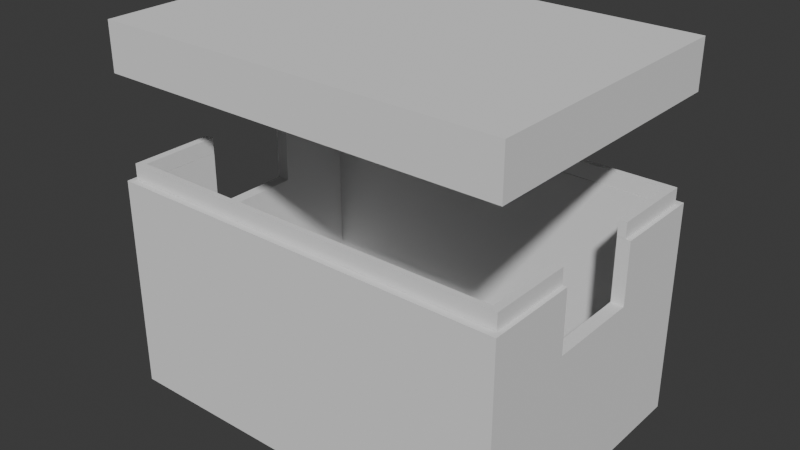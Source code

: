 # Source: box2.blend  (saved by Blender 5.2.44; exported with 4.5.12 LTS)
import bpy
from mathutils import Matrix  # noqa: F401  (used for matrix-valued properties, if any)

bpy.ops.wm.read_factory_settings(use_empty=True)
scene = bpy.context.scene
scene.name = 'Scene'

# ---- collections
col_collection = bpy.data.collections.new('Collection'); scene.collection.children.link(col_collection)

# ---- world
world_world = bpy.data.worlds.new('World'); scene.world = world_world
world_world.use_nodes = True; world_world.node_tree.nodes.clear()
_N = world_world.node_tree.nodes; _L = world_world.node_tree.links
n0 = _N.new('ShaderNodeOutputWorld'); n0.name = 'World Output'; n0.location = (200, 100)
n1 = _N.new('ShaderNodeBackground'); n1.name = 'Background'; n1.location = (-200, 100)
n1.inputs[0].default_value = (0.05088, 0.05088, 0.05088, 1.0)
_L.new(n1.outputs[0], n0.inputs[0])
n0.is_active_output = True
world_world.color = (0.05088, 0.05088, 0.05088)
world_world.sun_shadow_jitter_overblur = 0.0

# ---- meshes
me_cube = bpy.data.meshes.new('Cube')
me_cube.from_pydata([(-64.0, -44.0, -34.0), (-60.0, -40.0, -31.0), (-64.0, -44.0, 34.0), (-64.0, 44.0, -34.0), (-60.0, 40.0, -31.0), (-64.0, 44.0, 34.0), (64.0, -44.0, -34.0), (60.0, -40.0, -31.0), (64.0, -44.0, 34.0), (64.0, 44.0, -34.0), (60.0, 40.0, -31.0), (64.0, 44.0, 34.0), (-60.0, -40.0, 34.0), (-60.0, 40.0, 34.0), (60.0, -40.0, 34.0), (60.0, 40.0, 34.0), (-64.0, -15.0, 14.44), (-64.0, -15.0, 34.0), (-64.0, 15.0, 34.0), (-64.0, 15.0, 14.44), (64.0, -15.0, 14.44), (64.0, -15.0, 34.0), (64.0, 15.0, 14.44), (64.0, 15.0, 34.0), (60.0, -15.0, 34.0), (60.0, 15.0, 34.0), (-60.0, -15.0, 34.0), (-60.0, 15.0, 34.0), (-60.0, -15.0, 14.44), (-60.0, 15.0, 14.44), (60.0, -15.0, 14.44), (60.0, 15.0, 14.44), (-62.6, -41.64, 34.08), (-60.04, -39.88, 34.08), (-60.04, 40.12, 34.08), (-62.6, 41.88, 34.08), (62.52, -41.64, 34.08), (59.96, -39.88, 34.08), (62.52, 41.88, 34.08), (59.96, 40.12, 34.08), (-60.04, -39.88, 38.94), (-62.6, -41.64, 38.94), (-62.6, 41.88, 38.94), (-60.04, 40.12, 38.94), (59.96, -39.88, 38.94), (62.52, -41.64, 38.94), (59.96, 40.12, 38.94), (62.52, 41.88, 38.94), (59.96, -15.0, 34.08), (59.96, 15.0, 34.08), (62.52, -15.0, 34.08), (62.52, 15.0, 34.08), (-62.6, -15.0, 34.08), (-62.6, 15.0, 34.08), (-60.04, -15.0, 34.08), (-60.04, 15.0, 34.08), (62.52, -15.0, 38.94), (62.52, 15.0, 38.94), (59.96, -15.0, 38.94), (59.96, 15.0, 38.94), (-60.04, -15.0, 38.94), (-60.04, 15.0, 38.94), (-62.6, -15.0, 38.94), (-62.6, 15.0, 38.94)], [], [(18, 5, 3, 0, 2, 17, 16, 19), (3, 5, 11, 9), (21, 8, 6, 9, 11, 23, 22, 20), (6, 8, 2, 0), (3, 9, 6, 0), (23, 11, 15, 25), (24, 14, 8, 21), (13, 15, 11, 5, 18, 27), (17, 2, 8, 14, 12, 26), (12, 1, 4, 13, 27, 29, 28, 26), (13, 4, 10, 15), (15, 10, 7, 14, 24, 30, 31, 25), (7, 1, 12, 14), (4, 1, 7, 10), (18, 19, 29, 27), (22, 23, 25, 31), (21, 20, 30, 24), (28, 16, 17, 26), (29, 19, 16, 28), (20, 22, 31, 30), (49, 39, 38, 51), (36, 37, 48, 50), (34, 35, 38, 39), (32, 33, 37, 36), (53, 35, 34, 55), (33, 32, 52, 54), (57, 47, 46, 59), (58, 44, 45, 56), (42, 43, 46, 47), (40, 41, 45, 44), (61, 43, 42, 63), (62, 41, 40, 60), (40, 44, 37, 33), (41, 32, 36, 45), (59, 46, 39, 49), (37, 44, 58, 48), (38, 47, 57, 51), (45, 36, 50, 56), (40, 33, 54, 60), (55, 34, 43, 61), (32, 41, 62, 52), (42, 35, 53, 63), (46, 43, 34, 39), (47, 38, 35, 42), (53, 55, 61, 63), (59, 49, 51, 57), (60, 54, 52, 62), (48, 58, 56, 50)])
_uv = me_cube.uv_layers.new(name='UVMap')
_uv.uv.foreach_set('vector', [0.625, 0.1676, 0.625, 0.25, 0.375, 0.25, 0.375, 0.0, 0.625, 0.0, 0.625, 0.08239, 0.5531, 0.08239, 0.5531, 0.1676, 0.375, 0.25, 0.625, 0.25, 0.625, 0.5, 0.375, 0.5, 0.625, 0.6676, 0.625, 0.75, 0.375, 0.75, 0.375, 0.5, 0.625, 0.5, 0.625, 0.5824, 0.5531, 0.5824, 0.5531, 0.6676, 0.375, 0.75, 0.625, 0.75, 0.625, 1.0, 0.375, 1.0, 0.125, 0.5, 0.375, 0.5, 0.375, 0.75, 0.125, 0.75, 0.625, 0.5824, 0.625, 0.5, 0.6328, 0.5114, 0.6328, 0.5824, 0.6328, 0.6676, 0.6328, 0.7386, 0.625, 0.75, 0.625, 0.6676, 0.8672, 0.5114, 0.6328, 0.5114, 0.625, 0.5, 0.875, 0.5, 0.875, 0.5824, 0.8672, 0.5824, 0.875, 0.6676, 0.875, 0.75, 0.625, 0.75, 0.6328, 0.7386, 0.8672, 0.7386, 0.8672, 0.6676, 0.5888, 0.0, 0.375, 0.0, 0.375, 0.25, 0.5888, 0.25, 0.5888, 0.1719, 0.5245, 0.1719, 0.5245, 0.07812, 0.5888, 0.07813, 0.5888, 0.25, 0.375, 0.25, 0.375, 0.5, 0.5888, 0.5, 0.5888, 0.5, 0.375, 0.5, 0.375, 0.75, 0.5888, 0.75, 0.5888, 0.6719, 0.5245, 0.6719, 0.5245, 0.5781, 0.5888, 0.5781, 0.375, 0.75, 0.375, 1.0, 0.5888, 1.0, 0.5888, 0.75, 0.125, 0.5, 0.125, 0.75, 0.375, 0.75, 0.375, 0.5, 0.5706, 0.2565, 0.375, 0.2565, 0.375, 0.2639, 0.5706, 0.2639, 0.375, 0.4935, 0.5706, 0.4935, 0.5706, 0.4861, 0.375, 0.4861, 0.5706, 0.7565, 0.375, 0.7565, 0.375, 0.7639, 0.5706, 0.7639, 0.375, 0.9861, 0.375, 0.9935, 0.5706, 0.9935, 0.5706, 0.9861, 0.1389, 0.5, 0.1315, 0.5, 0.1315, 0.75, 0.1389, 0.75, 0.3685, 0.75, 0.3685, 0.5, 0.3611, 0.5, 0.3611, 0.75, 0.0, 0.0, 0.0, 0.0, 0.0, 0.0, 0.0, 0.0, 0.0, 0.0, 0.0, 0.0, 0.0, 0.0, 0.0, 0.0, 0.0, 0.0, 0.0, 0.0, 0.0, 0.0, 0.0, 0.0, 0.0, 0.0, 0.0, 0.0, 0.0, 0.0, 0.0, 0.0, 0.0, 0.0, 0.0, 0.0, 0.0, 0.0, 0.0, 0.0, 0.0, 0.0, 0.0, 0.0, 0.0, 0.0, 0.0, 0.0, 0.0, 0.0, 0.0, 0.0, 0.0, 0.0, 0.0, 0.0, 0.0, 0.0, 0.0, 0.0, 0.0, 0.0, 0.0, 0.0, 0.0, 0.0, 0.0, 0.0, 0.0, 0.0, 0.0, 0.0, 0.0, 0.0, 0.0, 0.0, 0.0, 0.0, 0.0, 0.0, 0.0, 0.0, 0.0, 0.0, 0.0, 0.0, 0.0, 0.0, 0.0, 0.0, 0.0, 0.0, 0.0, 0.0, 0.0, 0.0, 0.0, 0.0, 0.0, 0.0, 0.0, 0.0, 0.0, 0.0, 0.0, 0.0, 0.0, 0.0, 0.0, 0.0, 0.0, 0.0, 0.0, 0.0, 0.0, 0.0, 0.0, 0.0, 0.0, 0.0, 0.0, 0.0, 0.0, 0.0, 0.0, 0.0, 0.0, 0.0, 0.0, 0.0, 0.0, 0.0, 0.0, 0.0, 0.0, 0.0, 0.0, 0.0, 0.0, 0.0, 0.0, 0.0, 0.0, 0.0, 0.0, 0.0, 0.0, 0.0, 0.0, 0.0, 0.0, 0.0, 0.0, 0.0, 0.0, 0.0, 0.0, 0.0, 0.0, 0.0, 0.0, 0.0, 0.0, 0.0, 0.0, 0.0, 0.0, 0.0, 0.0, 0.0, 0.0, 0.0, 0.0, 0.0, 0.0, 0.0, 0.0, 0.0, 0.0, 0.0, 0.0, 0.0, 0.0, 0.0, 0.0, 0.0, 0.0, 0.0, 0.0, 0.0, 0.0, 0.0, 0.5714, 0.2591, 0.5714, 0.2638, 0.62, 0.2638, 0.62, 0.2591, 0.62, 0.486, 0.5714, 0.486, 0.5714, 0.4908, 0.62, 0.4908, 0.62, 0.9862, 0.5714, 0.9862, 0.5714, 0.9909, 0.62, 0.9909, 0.5714, 0.764, 0.62, 0.764, 0.62, 0.7592, 0.5714, 0.7592])
me_cube.materials.append(None)
me_cube.update()
me_cube_005 = bpy.data.meshes.new('Cube.005')
me_cube_005.from_pydata([(-64.0, -44.0, 66.06), (-62.6, -41.64, 66.06), (-62.6, -41.64, 66.15), (-60.04, -39.88, 66.06), (-64.0, -44.0, 81.06), (-60.04, 40.12, 66.06), (-62.6, 41.88, 66.06), (-60.04, -39.88, 66.15), (-60.0, -40.0, 77.06), (62.52, -41.64, 66.06), (-60.04, 40.12, 66.15), (-64.0, 44.0, 66.06), (62.52, 41.88, 66.06), (-62.6, 41.88, 66.15), (59.96, 40.12, 66.06), (-64.0, 44.0, 81.06), (-60.04, -39.88, 70.91), (62.52, -41.64, 66.15), (-62.6, -41.64, 70.91), (-60.0, 40.0, 77.06), (-62.6, 41.88, 70.91), (64.0, -44.0, 66.06), (-60.04, 40.12, 70.91), (62.52, 41.88, 66.15), (62.52, -41.64, 70.91), (59.96, 40.12, 66.15), (64.0, -44.0, 81.06), (59.96, 40.12, 70.91), (-60.04, -39.88, 71.0), (62.52, 41.88, 70.91), (60.0, -40.0, 77.06), (64.0, 44.0, 66.06), (-62.6, -41.64, 71.0), (62.52, -15.0, 66.06), (64.0, 44.0, 81.06), (62.52, 15.0, 66.06), (-62.6, -15.0, 66.06), (-62.6, 41.88, 71.0), (-62.6, 15.0, 66.06), (60.0, 40.0, 77.06), (-60.04, -15.0, 66.06), (-60.04, 40.12, 71.0), (-60.04, 15.0, 66.06), (62.52, -15.0, 70.91), (62.52, -41.64, 71.0), (62.52, 15.0, 70.91), (59.96, 40.12, 71.0), (-60.0, 40.0, 66.06), (-60.04, -15.0, 70.91), (62.52, 41.88, 71.0), (-60.04, 15.0, 70.91), (-60.0, -39.88, 71.0), (-62.6, -15.0, 70.91), (-60.0, -39.88, 66.15), (-62.6, 15.0, 70.91), (-60.0, -40.0, 71.0), (59.96, 40.0, 66.15), (59.96, 40.0, 71.0), (60.0, 40.0, 71.0), (60.0, -40.0, 71.0), (60.0, -39.91, 71.0), (-60.0, -39.88, 66.06), (-60.0, -39.88, 70.91), (59.96, 40.0, 66.06), (59.96, 40.0, 70.91), (60.0, -15.0, 66.06), (60.0, 15.0, 66.06), (60.0, 15.0, 66.15), (60.0, -15.0, 66.15), (62.52, -15.0, 66.15), (62.52, 15.0, 66.15), (62.52, 41.42, 66.15), (-60.04, -15.43, 66.15), (-60.04, -15.0, 66.15), (-60.04, 15.0, 66.15), (-62.6, -41.18, 66.15), (-62.6, -15.0, 66.15), (-62.6, 15.0, 66.15), (-60.04, -39.88, 70.91), (-60.04, -15.0, 67.65), (-61.64, -41.64, 66.06), (-61.88, 41.88, 66.06), (-60.04, 40.04, 66.06), (-60.04, -39.88, 70.91), (-60.04, -21.23, 67.28), (62.52, 41.2, 66.18), (-62.6, -40.97, 66.18), (62.48, 15.0, 66.15), (60.01, -15.0, 66.15), (-62.55, -15.0, 66.15), (-62.55, 15.0, 66.15), (62.48, 15.0, 66.14), (-62.55, 15.0, 66.14), (-60.04, -39.88, 70.91), (-60.04, -39.88, 70.91), (-60.04, -27.55, 68.51), (-60.04, -21.23, 67.28), (-60.04, -21.23, 67.28), (-60.04, 27.67, 68.51), (-60.04, 15.43, 66.14), (-60.04, 15.43, 66.15), (60.4, -41.64, 66.14), (60.37, -41.64, 66.15), (-62.55, -15.0, 66.14), (60.01, -15.0, 66.14), (-60.44, 41.88, 66.15), (0.5061, 41.88, 68.51), (62.52, 28.32, 68.51), (62.52, 41.24, 66.18), (-62.6, 15.46, 66.14), (-62.6, 15.46, 66.15), (-62.6, -28.2, 68.51), (-62.6, -41.06, 66.17), (-62.6, 28.56, 68.51)], [], [(0, 4, 15, 11), (11, 15, 34, 31), (31, 34, 26, 21), (21, 26, 4, 0), (6, 38, 42, 82, 47, 61, 3, 40, 36, 1, 80, 0, 11, 81), (21, 0, 80, 9, 33, 65, 66, 35, 12, 81, 11, 31), (5, 14, 63, 47, 82), (34, 15, 4, 26), (61, 47, 19, 8, 55, 51, 62, 53), (57, 58, 39, 19, 47, 63, 56, 64), (60, 59, 30, 39, 58), (68, 67, 66, 65), (8, 30, 59, 55), (39, 30, 8, 19), (87, 67, 68, 88, 69, 70), (89, 73, 74, 90, 77, 76), (58, 57, 46, 49, 44, 60), (37, 49, 46, 41), (59, 60, 44, 32, 28, 51, 55), (32, 37, 41, 28), (62, 51, 28, 16, 78), (78, 16, 83, 93), (83, 16, 7, 53, 62, 78, 93, 94), (94, 93, 83), (18, 32, 44, 24), (18, 24, 17, 102, 2), (27, 46, 57, 64), (64, 56, 25, 27), (29, 45, 70, 69, 43, 24, 44, 49), (24, 43, 69, 17), (108, 71, 70, 45, 29, 23, 85, 107), (85, 108, 107), (71, 108, 85, 23), (50, 74, 73, 79, 48, 16, 28, 41, 22), (96, 97, 84), (79, 73, 72, 84, 97, 96), (96, 84, 95), (7, 16, 48, 79, 96, 95, 84, 72), (100, 98, 10), (74, 50, 22, 10, 98, 100), (20, 37, 32, 18, 52, 76, 77, 54), (13, 20, 54, 77, 110, 113), (13, 113, 110), (86, 2, 75, 112), (75, 76, 52, 18, 2, 86, 111, 112), (111, 86, 112), (41, 46, 27, 22), (10, 22, 27, 25), (29, 49, 37, 20), (23, 106, 105), (23, 29, 20, 13, 105, 106), (61, 53, 7, 3), (102, 17, 101), (9, 80, 1, 2, 102, 101, 17), (63, 14, 25, 56), (12, 35, 70, 71, 23), (33, 9, 17, 69), (40, 3, 7, 72, 73), (99, 100, 10, 5, 82, 42, 74), (74, 100, 99), (2, 1, 36, 76, 75), (77, 38, 6, 13, 110, 109), (77, 109, 110), (14, 5, 10, 25), (13, 6, 81, 12, 23, 105), (90, 74, 42, 38, 77, 92), (90, 92, 77), (35, 66, 67, 87, 91, 70), (70, 91, 87), (76, 36, 40, 73, 89, 103), (89, 76, 103), (68, 65, 33, 69, 88, 104), (88, 68, 104)])
_uv = me_cube_005.uv_layers.new(name='UVMap')
_uv.uv.foreach_set('vector', [0.375, 0.0, 0.625, 0.0, 0.625, 0.25, 0.375, 0.25, 0.375, 0.25, 0.625, 0.25, 0.625, 0.5, 0.375, 0.5, 0.375, 0.5, 0.625, 0.5, 0.625, 0.75, 0.375, 0.75, 0.375, 0.75, 0.625, 0.75, 0.625, 1.0, 0.375, 1.0, 0.1277, 0.506, 0.1277, 0.5824, 0.1327, 0.5824, 0.1327, 0.5113, 0.1328, 0.5114, 0.1328, 0.7383, 0.1327, 0.7383, 0.1327, 0.6676, 0.1277, 0.6676, 0.1277, 0.7433, 0.1296, 0.7433, 0.125, 0.75, 0.125, 0.5, 0.1291, 0.506, 0.375, 0.75, 0.125, 0.75, 0.1296, 0.7433, 0.3721, 0.7433, 0.3721, 0.6676, 0.3672, 0.6676, 0.3672, 0.5824, 0.3721, 0.5824, 0.3721, 0.506, 0.1291, 0.506, 0.125, 0.5, 0.375, 0.5, 0.1327, 0.511, 0.3671, 0.511, 0.3671, 0.5114, 0.1328, 0.5114, 0.1327, 0.5113, 0.625, 0.5, 0.875, 0.5, 0.875, 0.75, 0.625, 0.75, 0.5888, 0.0003727, 0.5888, 0.25, 0.625, 0.25, 0.625, 0.0, 0.605, 0.0, 0.605, 0.0003727, 0.6048, 0.0003727, 0.5891, 0.0003727, 0.605, 0.4999, 0.605, 0.5, 0.625, 0.5, 0.625, 0.25, 0.5888, 0.25, 0.5888, 0.4999, 0.5891, 0.4999, 0.6048, 0.4999, 0.605, 0.7497, 0.605, 0.75, 0.625, 0.75, 0.625, 0.5, 0.605, 0.5, 0.5891, 0.6719, 0.5891, 0.5781, 0.5888, 0.5781, 0.5888, 0.6719, 0.625, 1.0, 0.625, 0.75, 0.605, 0.75, 0.605, 1.0, 0.625, 0.5, 0.625, 0.75, 0.875, 0.75, 0.875, 0.5, 0.0, 0.0, 0.0, 0.0, 0.0, 0.0, 0.0, 0.0, 0.0, 0.0, 0.0, 0.0, 0.0, 0.0, 0.0, 0.0, 0.0, 0.0, 0.0, 0.0, 0.0, 0.0, 0.0, 0.0, 0.0, 0.0, 0.0, 0.0, 0.0, 0.0, 0.0, 0.0, 0.0, 0.0, 0.0, 0.0, 0.0, 0.0, 0.0, 0.0, 0.0, 0.0, 0.0, 0.0, 0.0, 0.0, 0.0, 0.0, 0.0, 0.0, 0.0, 0.0, 0.0, 0.0, 0.0, 0.0, 0.0, 0.0, 0.0, 0.0, 0.0, 0.0, 0.0, 0.0, 0.0, 0.0, 0.0, 0.0, 0.0, 0.0, 0.0, 0.0, 0.0, 0.0, 0.0, 0.0, 0.0, 0.0, 0.0, 0.0, 0.0, 0.0, 0.0, 0.0, 0.0, 0.0, 0.0, 0.0, 0.0, 0.0, 0.0, 0.0, 0.0, 0.0, 0.0, 0.0, 0.0, 0.0, 0.0, 0.0, 0.0, 0.0, 0.0, 0.0, 0.0, 0.0, 0.0, 0.0, 0.0, 0.0, 0.0, 0.0, 0.0, 0.0, 0.0, 0.0, 0.0, 0.0, 0.0, 0.0, 0.0, 0.0, 0.0, 0.0, 0.0, 0.0, 0.0, 0.0, 0.0, 0.0, 0.0, 0.0, 0.0, 0.0, 0.0, 0.0, 0.0, 0.0, 0.0, 0.0, 0.0, 0.0, 0.0, 0.0, 0.0, 0.0, 0.0, 0.0, 0.0, 0.0, 0.0, 0.0, 0.0, 0.0, 0.0, 0.0, 0.0, 0.0, 0.0, 0.0, 0.0, 0.0, 0.0, 0.0, 0.0, 0.0, 0.0, 0.0, 0.0, 0.0, 0.0, 0.0, 0.0, 0.0, 0.0, 0.0, 0.0, 0.0, 0.0, 0.0, 0.0, 0.0, 0.0, 0.0, 0.0, 0.0, 0.0, 0.0, 0.0, 0.0, 0.0, 0.0, 0.0, 0.0, 0.0, 0.0, 0.0, 0.0, 0.0, 0.0, 0.0, 0.0, 0.0, 0.0, 0.0, 0.0, 0.0, 0.0, 0.0, 0.0, 0.0, 0.0, 0.0, 0.0, 0.0, 0.0, 0.0, 0.0, 0.0, 0.0, 0.0, 0.0, 0.0, 0.0, 0.0, 0.0, 0.0, 0.0, 0.0, 0.0, 0.0, 0.0, 0.0, 0.0, 0.0, 0.0, 0.0, 0.0, 0.0, 0.0, 0.0, 0.0, 0.0, 0.0, 0.0, 0.0, 0.0, 0.0, 0.0, 0.0, 0.0, 0.0, 0.0, 0.0, 0.0, 0.0, 0.0, 0.0, 0.0, 0.0, 0.0, 0.0, 0.0, 0.0, 0.0, 0.0, 0.0, 0.0, 0.0, 0.0, 0.0, 0.0, 0.0, 0.0, 0.0, 0.0, 0.0, 0.0, 0.0, 0.0, 0.0, 0.0, 0.0, 0.0, 0.0, 0.0, 0.0, 0.0, 0.0, 0.0, 0.0, 0.0, 0.0, 0.0, 0.0, 0.0, 0.0, 0.0, 0.0, 0.0, 0.0, 0.0, 0.0, 0.0, 0.0, 0.0, 0.0, 0.0, 0.0, 0.0, 0.0, 0.0, 0.0, 0.0, 0.0, 0.0, 0.0, 0.0, 0.0, 0.0, 0.0, 0.0, 0.0, 0.0, 0.0, 0.0, 0.0, 0.0, 0.0, 0.0, 0.0, 0.0, 0.0, 0.0, 0.0, 0.0, 0.0, 0.0, 0.0, 0.0, 0.0, 0.0, 0.0, 0.0, 0.0, 0.0, 0.0, 0.0, 0.0, 0.0, 0.0, 0.0, 0.0, 0.0, 0.0, 0.0, 0.0, 0.0, 0.0, 0.0, 0.0, 0.0, 0.0, 0.0, 0.0, 0.0, 0.0, 0.0, 0.0, 0.0, 0.0, 0.0, 0.0, 0.0, 0.0, 0.0, 0.0, 0.0, 0.0, 0.0, 0.0, 0.0, 0.0, 0.0, 0.0, 0.0, 0.0, 0.0, 0.0, 0.0, 0.0, 0.0, 0.0, 0.0, 0.0, 0.0, 0.0, 0.0, 0.0, 0.0, 0.0, 0.0, 0.0, 0.0, 0.0, 0.0, 0.0, 0.0, 0.0, 0.0, 0.0, 0.0, 0.0, 0.0, 0.0, 0.0, 0.0, 0.0, 0.0, 0.0, 0.0, 0.0, 0.0, 0.0, 0.0, 0.0, 0.0, 0.0, 0.0, 0.0, 0.0, 0.0, 0.0, 0.0, 0.0, 0.0, 0.0, 0.0, 0.0, 0.0, 0.0, 0.0, 0.0, 0.0, 0.0, 0.0, 0.0, 0.0, 0.0, 0.0, 0.0, 0.0, 0.0, 0.0, 0.0, 0.0, 0.0, 0.0, 0.0, 0.0, 0.0, 0.0, 0.0, 0.0, 0.0, 0.0, 0.0, 0.0, 0.0, 0.0, 0.0, 0.0, 0.0, 0.0, 0.0, 0.0, 0.0, 0.0, 0.0, 0.0, 0.0, 0.0, 0.0, 0.0, 0.0, 0.0, 0.0, 0.0, 0.0, 0.0, 0.0, 0.0, 0.0, 0.0, 0.0, 0.0, 0.0, 0.0, 0.0, 0.0, 0.0, 0.0, 0.0, 0.0, 0.0, 0.0, 0.0, 0.0, 0.5723, 0.2592, 0.5723, 0.2638, 0.5714, 0.2638, 0.5714, 0.2591, 0.5723, 0.2591, 0.5723, 0.2592, 0.5723, 0.2592, 0.5723, 0.2592, 0.5723, 0.2591, 0.5714, 0.4908, 0.5714, 0.4861, 0.5723, 0.4861, 0.5723, 0.4907, 0.5723, 0.4907, 0.5723, 0.4908, 0.5723, 0.4908, 0.5723, 0.4907, 0.5723, 0.4907, 0.5723, 0.9909, 0.5714, 0.9909, 0.5714, 0.9862, 0.5723, 0.9862, 0.5723, 0.9908, 0.5723, 0.9908, 0.5723, 0.9908, 0.5723, 0.9909, 0.5723, 0.9908, 0.5723, 0.7639, 0.5714, 0.7639, 0.5714, 0.7592, 0.5723, 0.7592, 0.5723, 0.7639, 0.5723, 0.7639, 0.5723, 0.7639, 0.5723, 0.7639, 0.5723, 0.7639])
me_cube_005.materials.append(None)
me_cube_005.update()

# ---- objects
ob_x = bpy.data.objects.new('底盒', me_cube)
ob_x_1 = bpy.data.objects.new('顶盖', me_cube_005)

# ---- transforms, parenting, visibility, modifiers, constraints
ob_x.location = (0.0, 0.0, 0.0)
ob_x_1.location = (0.0, 0.0, 0.0)

# ---- collection membership
col_collection.objects.link(ob_x)
col_collection.objects.link(ob_x_1)

# ---- scene / render settings (as saved in the file)
scene.frame_start = 1; scene.frame_end = 250; scene.frame_set(1)
scene.render.engine = 'BLENDER_EEVEE_NEXT'
scene.render.bake_bias = 0.0
scene.render.bake_samples = 0
scene.render.compositor_device = 'GPU'
scene.eevee.use_volume_custom_range = False
scene.eevee.fast_gi_thickness_near = 0.1
scene.eevee.fast_gi_thickness_far = 0.0
scene.eevee.ray_tracing_options.screen_trace_thickness = 0.1
bpy.context.view_layer.update()

# ---- added for rendering (the .blend has no active camera and no usable light): camera, sun
cam_auto = bpy.data.cameras.new('AutoCamera')
cam_auto.lens = 50.0
cam_auto.sensor_width = 36.0
cam_auto.clip_end = 3138.83
ob_auto_camera = bpy.data.objects.new('AutoCamera', cam_auto)
scene.collection.objects.link(ob_auto_camera)
ob_auto_camera.location = (178.851, -214.622, 166.612)
ob_auto_camera.rotation_euler = (1.09748, -7.21219e-08, 0.694738)
scene.camera = ob_auto_camera
light_auto_sun = bpy.data.lights.new('AutoSun', 'SUN')
light_auto_sun.energy = 3.0
light_auto_sun.angle = 0.0523599
ob_auto_sun = bpy.data.objects.new('AutoSun', light_auto_sun)
scene.collection.objects.link(ob_auto_sun)
ob_auto_sun.rotation_euler = (0.872665, 0.174533, 0.523599)
bpy.context.view_layer.update()
